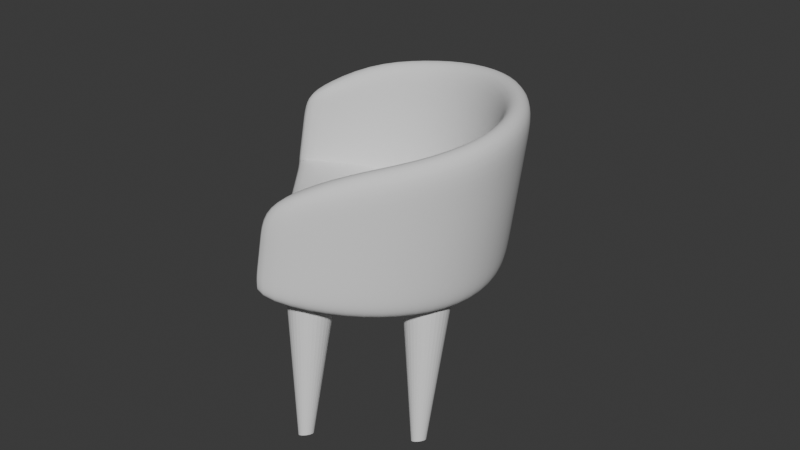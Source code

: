 # Source: chair2.blend  (saved by Blender 4.0.36; exported with 4.5.12 LTS)
import bpy
from mathutils import Matrix  # noqa: F401  (used for matrix-valued properties, if any)

bpy.ops.wm.read_factory_settings(use_empty=True)
scene = bpy.context.scene
scene.name = 'Scene'

# ---- collections
col_collection = bpy.data.collections.new('Collection'); scene.collection.children.link(col_collection)

# ---- world
world_world = bpy.data.worlds.new('World'); scene.world = world_world
world_world.use_nodes = True; world_world.node_tree.nodes.clear()
_N = world_world.node_tree.nodes; _L = world_world.node_tree.links
n0 = _N.new('ShaderNodeOutputWorld'); n0.name = 'World Output'; n0.location = (300, 300)
n1 = _N.new('ShaderNodeBackground'); n1.name = 'Background'; n1.location = (10, 300)
n1.inputs[0].default_value = (0.05088, 0.05088, 0.05088, 1.0)
_L.new(n1.outputs[0], n0.inputs[0])
n0.is_active_output = True
world_world.color = (0.05088, 0.05088, 0.05088)
world_world.use_sun_shadow = False
world_world.sun_shadow_jitter_overblur = 0.0

# ---- meshes
me_cube_001 = bpy.data.meshes.new('Cube.001')
me_cube_001.from_pydata([(0.5, -0.9696, -0.5), (0.5, -0.9696, 0.5), (0.6672, -0.762, -0.6667), (0.6672, -0.762, 0.6667), (0.6689, -0.01869, -0.6667), (0.6689, -0.01869, 0.6667), (0.6633, -0.8592, 0.6631), (0.6382, -0.9208, 0.6381), (0.5765, -0.9549, 0.5765), (0.5729, -0.974, 0.2966), (0.6096, -0.9763, -2.794e-09), (0.5729, -0.974, -0.2966), (-0.362, -0.949, -0.5848), (-1.583e-08, -0.9763, -0.6096), (0.2966, -0.974, -0.5729), (0.2966, -0.974, 0.5729), (-9.313e-10, -0.9763, 0.6096), (-0.3746, -0.9567, 0.571), (0.5765, -0.9549, -0.5765), (0.6382, -0.9208, -0.6381), (0.6633, -0.8592, -0.6631), (0.6687, -0.2448, 0.6667), (0.6683, -0.4489, 0.6667), (0.6677, -0.6237, 0.6667), (-0.3965, -0.8033, 0.8524), (0.001688, -0.8017, 0.9167), (0.3657, -0.78, 0.8542), (0.3657, -0.78, -0.8542), (0.001688, -0.8017, -0.9167), (-0.3757, -0.8003, -0.8572), (0.8544, -0.7508, 0.3646), (0.9168, -0.7471, 0.0), (0.8544, -0.7508, -0.3646), (0.6677, -0.6237, -0.6667), (0.6683, -0.4489, -0.6667), (0.6687, -0.2448, -0.6667), (0.8552, 0.02603, 0.3646), (0.9172, 0.04094, -8.848e-09), (0.8552, 0.02603, -0.3646), (0.3689, -0.09074, -0.8542), (0.00675, -0.1777, -0.9167), (-0.3083, -0.3688, -0.8499), (-0.2663, -0.3378, 0.8514), (0.00675, -0.1777, 0.9167), (0.3689, -0.09074, 0.8542), (0.8497, -0.8545, -0.3626), (0.9119, -0.853, 0.0), (0.8497, -0.8545, 0.3626), (0.818, -0.9197, -0.3489), (0.8781, -0.9196, 1.863e-09), (0.818, -0.9197, 0.3489), (0.7335, -0.956, -0.3181), (0.7867, -0.957, 7.451e-09), (0.7335, -0.956, 0.3181), (0.3162, -0.9835, -0.3162), (0.3331, -0.9867, -9.313e-09), (0.3162, -0.9835, 0.3162), (-2.515e-08, -0.9867, -0.3331), (-9.313e-09, -0.9902, 4.657e-09), (5.588e-09, -0.9867, 0.3331), (-0.3576, -0.967, -0.3123), (-0.3533, -0.9664, -3.475e-08), (-0.3623, -0.9649, 0.3162), (-0.3751, -0.862, -0.8527), (0.0007119, -0.8761, -0.9118), (0.3631, -0.8668, -0.8496), (-0.3712, -0.9167, -0.822), (0.0002109, -0.9264, -0.8781), (0.349, -0.9234, -0.818), (-0.3642, -0.9385, -0.7335), (2.637e-05, -0.9579, -0.7867), (0.3181, -0.9564, -0.7335), (0.3631, -0.8668, 0.8496), (0.0007119, -0.8761, 0.9118), (-0.39, -0.8708, 0.8532), (0.349, -0.9234, 0.818), (0.0002109, -0.9264, 0.8781), (-0.3899, -0.9066, 0.8163), (0.3181, -0.9564, 0.7335), (2.635e-05, -0.9579, 0.7867), (-0.3873, -0.9399, 0.7335), (0.3685, -0.311, 0.8542), (0.006196, -0.3908, 0.9167), (-0.3904, -0.4504, 0.8524), (0.3677, -0.5007, 0.8542), (0.004852, -0.5632, 0.9167), (-0.3922, -0.6055, 0.8524), (0.3666, -0.6577, 0.8542), (0.003191, -0.6988, 0.9167), (-0.3945, -0.7198, 0.8524), (-0.3695, -0.4475, -0.8572), (0.006196, -0.3908, -0.9167), (0.3685, -0.311, -0.8542), (-0.3714, -0.6025, -0.8572), (0.004852, -0.5632, -0.9167), (0.3677, -0.5007, -0.8542), (-0.3736, -0.7168, -0.8572), (0.003191, -0.6988, -0.9167), (0.3666, -0.6577, -0.8542), (0.8551, -0.2038, -0.3646), (0.9172, -0.1901, 8.826e-09), (0.8551, -0.2038, 0.3646), (0.8549, -0.4168, -0.3646), (0.9171, -0.406, -5.763e-09), (0.8549, -0.4168, 0.3646), (0.8546, -0.6025, -0.3646), (0.9169, -0.5955, -1.49e-08), (0.8546, -0.6025, 0.3646)], [], [(45, 46, 49, 48), (46, 47, 50, 49), (48, 49, 52, 51), (49, 50, 53, 52), (2, 32, 45, 20), (32, 31, 46, 45), (31, 30, 47, 46), (30, 3, 6, 47), (47, 6, 7, 50), (50, 7, 8, 53), (53, 8, 1, 9), (52, 53, 9, 10), (51, 52, 10, 11), (18, 51, 11, 0), (19, 48, 51, 18), (20, 45, 48, 19), (54, 55, 58, 57), (55, 56, 59, 58), (57, 58, 61, 60), (58, 59, 62, 61), (0, 11, 54, 14), (11, 10, 55, 54), (10, 9, 56, 55), (9, 1, 15, 56), (56, 15, 16, 59), (59, 16, 17, 62), (13, 57, 60, 12), (14, 54, 57, 13), (63, 64, 67, 66), (64, 65, 68, 67), (66, 67, 70, 69), (67, 68, 71, 70), (29, 28, 64, 63), (28, 27, 65, 64), (27, 2, 20, 65), (65, 20, 19, 68), (68, 19, 18, 71), (71, 18, 0, 14), (70, 71, 14, 13), (69, 70, 13, 12), (72, 73, 76, 75), (73, 74, 77, 76), (75, 76, 79, 78), (76, 77, 80, 79), (3, 26, 72, 6), (26, 25, 73, 72), (25, 24, 74, 73), (79, 80, 17, 16), (78, 79, 16, 15), (8, 78, 15, 1), (7, 75, 78, 8), (6, 72, 75, 7), (81, 82, 85, 84), (82, 83, 86, 85), (84, 85, 88, 87), (85, 86, 89, 88), (5, 44, 81, 21), (44, 43, 82, 81), (43, 42, 83, 82), (88, 89, 24, 25), (87, 88, 25, 26), (23, 87, 26, 3), (22, 84, 87, 23), (21, 81, 84, 22), (90, 91, 94, 93), (91, 92, 95, 94), (93, 94, 97, 96), (94, 95, 98, 97), (41, 40, 91, 90), (40, 39, 92, 91), (39, 4, 35, 92), (92, 35, 34, 95), (95, 34, 33, 98), (98, 33, 2, 27), (97, 98, 27, 28), (96, 97, 28, 29), (99, 100, 103, 102), (100, 101, 104, 103), (102, 103, 106, 105), (103, 104, 107, 106), (4, 38, 99, 35), (38, 37, 100, 99), (37, 36, 101, 100), (36, 5, 21, 101), (101, 21, 22, 104), (104, 22, 23, 107), (107, 23, 3, 30), (106, 107, 30, 31), (105, 106, 31, 32), (33, 105, 32, 2), (34, 102, 105, 33), (35, 99, 102, 34)])
me_cube_001.polygons.foreach_set('use_smooth', [True] * 92)
_uv = me_cube_001.uv_layers.new(name='UVMap')
_uv.uv.foreach_set('vector', [0.4375, 0.7317, 0.5, 0.7318, 0.5, 0.7435, 0.4375, 0.7426, 0.5, 0.7318, 0.5625, 0.7317, 0.5625, 0.7426, 0.5, 0.7435, 0.4375, 0.7426, 0.5, 0.7435, 0.5, 0.7578, 0.4375, 0.7546, 0.5, 0.7435, 0.5625, 0.7426, 0.5625, 0.7546, 0.5, 0.7578, 0.375, 0.7178, 0.4375, 0.7178, 0.4375, 0.7317, 0.375, 0.7315, 0.4375, 0.7178, 0.5, 0.7178, 0.5, 0.7318, 0.4375, 0.7317, 0.5, 0.7178, 0.5625, 0.7178, 0.5625, 0.7317, 0.5, 0.7318, 0.5625, 0.7178, 0.625, 0.7178, 0.625, 0.7315, 0.5625, 0.7317, 0.5625, 0.7317, 0.625, 0.7315, 0.625, 0.7411, 0.5625, 0.7426, 0.5625, 0.7426, 0.625, 0.7411, 0.625, 0.7484, 0.5625, 0.7546, 0.5625, 0.7546, 0.625, 0.7484, 0.625, 0.75, 0.5625, 0.777, 0.5, 0.7578, 0.5625, 0.7546, 0.5625, 0.777, 0.5, 0.7826, 0.4375, 0.7546, 0.5, 0.7578, 0.5, 0.7826, 0.4375, 0.777, 0.375, 0.7484, 0.4375, 0.7546, 0.4375, 0.777, 0.375, 0.75, 0.375, 0.7411, 0.4375, 0.7426, 0.4375, 0.7546, 0.375, 0.7484, 0.375, 0.7315, 0.4375, 0.7317, 0.4375, 0.7426, 0.375, 0.7411, 0.4375, 0.821, 0.5, 0.8243, 0.5, 0.8783, 0.4375, 0.8772, 0.5, 0.8243, 0.5625, 0.821, 0.5625, 0.8772, 0.5, 0.8783, 0.4375, 0.8772, 0.5, 0.8783, 0.5, 0.9379, 0.4375, 0.9378, 0.5, 0.8783, 0.5625, 0.8772, 0.5625, 0.9378, 0.5, 0.9379, 0.375, 0.75, 0.4375, 0.777, 0.4375, 0.821, 0.375, 0.8125, 0.4375, 0.777, 0.5, 0.7826, 0.5, 0.8243, 0.4375, 0.821, 0.5, 0.7826, 0.5625, 0.777, 0.5625, 0.821, 0.5, 0.8243, 0.5625, 0.777, 0.625, 0.75, 0.625, 0.8125, 0.5625, 0.821, 0.5625, 0.821, 0.625, 0.8125, 0.625, 0.875, 0.5625, 0.8772, 0.5625, 0.8772, 0.625, 0.875, 0.625, 0.9375, 0.5625, 0.9378, 0.375, 0.875, 0.4375, 0.8772, 0.4375, 0.9378, 0.375, 0.9375, 0.375, 0.8125, 0.4375, 0.821, 0.4375, 0.8772, 0.375, 0.875, 0.1875, 0.7348, 0.25, 0.7324, 0.25, 0.7406, 0.1875, 0.7414, 0.25, 0.7324, 0.3125, 0.7316, 0.3125, 0.7404, 0.25, 0.7406, 0.1875, 0.7414, 0.25, 0.7406, 0.25, 0.746, 0.1875, 0.7461, 0.25, 0.7406, 0.3125, 0.7404, 0.3125, 0.7462, 0.25, 0.746, 0.1875, 0.7229, 0.25, 0.7192, 0.25, 0.7324, 0.1875, 0.7348, 0.25, 0.7192, 0.3125, 0.7179, 0.3125, 0.7316, 0.25, 0.7324, 0.3125, 0.7179, 0.375, 0.7178, 0.375, 0.7315, 0.3125, 0.7316, 0.3125, 0.7316, 0.375, 0.7315, 0.375, 0.7411, 0.3125, 0.7404, 0.3125, 0.7404, 0.375, 0.7411, 0.375, 0.7484, 0.3125, 0.7462, 0.3125, 0.7462, 0.375, 0.7484, 0.375, 0.75, 0.3125, 0.75, 0.25, 0.746, 0.3125, 0.7462, 0.3125, 0.75, 0.25, 0.75, 0.1875, 0.7461, 0.25, 0.746, 0.25, 0.75, 0.1875, 0.75, 0.6875, 0.7316, 0.75, 0.7324, 0.75, 0.7406, 0.6875, 0.7404, 0.75, 0.7324, 0.8125, 0.7348, 0.8125, 0.7414, 0.75, 0.7406, 0.6875, 0.7404, 0.75, 0.7406, 0.75, 0.746, 0.6875, 0.7462, 0.75, 0.7406, 0.8125, 0.7414, 0.8125, 0.7461, 0.75, 0.746, 0.625, 0.7178, 0.6875, 0.7179, 0.6875, 0.7316, 0.625, 0.7315, 0.6875, 0.7179, 0.75, 0.7192, 0.75, 0.7324, 0.6875, 0.7316, 0.75, 0.7192, 0.8125, 0.7229, 0.8125, 0.7348, 0.75, 0.7324, 0.75, 0.746, 0.8125, 0.7461, 0.8125, 0.75, 0.75, 0.75, 0.6875, 0.7462, 0.75, 0.746, 0.75, 0.75, 0.6875, 0.75, 0.625, 0.7484, 0.6875, 0.7462, 0.6875, 0.75, 0.625, 0.75, 0.625, 0.7411, 0.6875, 0.7404, 0.6875, 0.7462, 0.625, 0.7484, 0.625, 0.7315, 0.6875, 0.7316, 0.6875, 0.7404, 0.625, 0.7411, 0.6875, 0.6465, 0.75, 0.6465, 0.75, 0.6743, 0.6875, 0.674, 0.75, 0.6465, 0.8125, 0.6466, 0.8125, 0.6751, 0.75, 0.6743, 0.6875, 0.674, 0.75, 0.6743, 0.75, 0.6993, 0.6875, 0.6984, 0.75, 0.6743, 0.8125, 0.6751, 0.8125, 0.7016, 0.75, 0.6993, 0.625, 0.6174, 0.6875, 0.6174, 0.6875, 0.6465, 0.625, 0.6465, 0.6875, 0.6174, 0.75, 0.6174, 0.75, 0.6465, 0.6875, 0.6465, 0.75, 0.6174, 0.8125, 0.6174, 0.8125, 0.6466, 0.75, 0.6465, 0.75, 0.6993, 0.8125, 0.7016, 0.8125, 0.7229, 0.75, 0.7192, 0.6875, 0.6984, 0.75, 0.6993, 0.75, 0.7192, 0.6875, 0.7179, 0.625, 0.6983, 0.6875, 0.6984, 0.6875, 0.7179, 0.625, 0.7178, 0.625, 0.674, 0.6875, 0.674, 0.6875, 0.6984, 0.625, 0.6983, 0.625, 0.6465, 0.6875, 0.6465, 0.6875, 0.674, 0.625, 0.674, 0.1875, 0.6466, 0.25, 0.6465, 0.25, 0.6743, 0.1875, 0.6751, 0.25, 0.6465, 0.3125, 0.6465, 0.3125, 0.674, 0.25, 0.6743, 0.1875, 0.6751, 0.25, 0.6743, 0.25, 0.6993, 0.1875, 0.7016, 0.25, 0.6743, 0.3125, 0.674, 0.3125, 0.6984, 0.25, 0.6993, 0.1875, 0.6174, 0.25, 0.6174, 0.25, 0.6465, 0.1875, 0.6466, 0.25, 0.6174, 0.3125, 0.6174, 0.3125, 0.6465, 0.25, 0.6465, 0.3125, 0.6174, 0.375, 0.6174, 0.375, 0.6465, 0.3125, 0.6465, 0.3125, 0.6465, 0.375, 0.6465, 0.375, 0.674, 0.3125, 0.674, 0.3125, 0.674, 0.375, 0.674, 0.375, 0.6983, 0.3125, 0.6984, 0.3125, 0.6984, 0.375, 0.6983, 0.375, 0.7178, 0.3125, 0.7179, 0.25, 0.6993, 0.3125, 0.6984, 0.3125, 0.7179, 0.25, 0.7192, 0.1875, 0.7016, 0.25, 0.6993, 0.25, 0.7192, 0.1875, 0.7229, 0.4375, 0.6465, 0.5, 0.6465, 0.5, 0.674, 0.4375, 0.674, 0.5, 0.6465, 0.5625, 0.6465, 0.5625, 0.674, 0.5, 0.674, 0.4375, 0.674, 0.5, 0.674, 0.5, 0.6983, 0.4375, 0.6983, 0.5, 0.674, 0.5625, 0.674, 0.5625, 0.6983, 0.5, 0.6983, 0.375, 0.6174, 0.4375, 0.6174, 0.4375, 0.6465, 0.375, 0.6465, 0.4375, 0.6174, 0.5, 0.6174, 0.5, 0.6465, 0.4375, 0.6465, 0.5, 0.6174, 0.5625, 0.6174, 0.5625, 0.6465, 0.5, 0.6465, 0.5625, 0.6174, 0.625, 0.6174, 0.625, 0.6465, 0.5625, 0.6465, 0.5625, 0.6465, 0.625, 0.6465, 0.625, 0.674, 0.5625, 0.674, 0.5625, 0.674, 0.625, 0.674, 0.625, 0.6983, 0.5625, 0.6983, 0.5625, 0.6983, 0.625, 0.6983, 0.625, 0.7178, 0.5625, 0.7178, 0.5, 0.6983, 0.5625, 0.6983, 0.5625, 0.7178, 0.5, 0.7178, 0.4375, 0.6983, 0.5, 0.6983, 0.5, 0.7178, 0.4375, 0.7178, 0.375, 0.6983, 0.4375, 0.6983, 0.4375, 0.7178, 0.375, 0.7178, 0.375, 0.674, 0.4375, 0.674, 0.4375, 0.6983, 0.375, 0.6983, 0.375, 0.6465, 0.4375, 0.6465, 0.4375, 0.674, 0.375, 0.674])
me_cube_001.update()
me_cylinder_002 = bpy.data.meshes.new('Cylinder.002')
me_cylinder_002.from_pydata([(1.326e-06, 0.3003, -1.0), (-0.8161, -0.1708, 0.4207), (0.0586, 0.2946, -1.0), (-0.621, -0.1901, 0.4207), (0.1149, 0.2775, -1.0), (-0.4334, -0.247, 0.4207), (0.1669, 0.2497, -1.0), (-0.2605, -0.3394, 0.4207), (0.2124, 0.2124, -1.0), (-0.109, -0.4637, 0.4207), (0.2497, 0.1669, -1.0), (0.01539, -0.6153, 0.4207), (0.2775, 0.1149, -1.0), (0.1078, -0.7882, 0.4207), (0.2946, 0.05859, -1.0), (0.1647, -0.9758, 0.4207), (0.3003, 0.0, -1.0), (0.1839, -1.171, 0.4207), (0.2946, -0.05859, -1.0), (0.1647, -1.366, 0.4207), (0.2775, -0.1149, -1.0), (0.1078, -1.554, 0.4207), (0.2497, -0.1669, -1.0), (0.01539, -1.726, 0.4207), (0.2124, -0.2124, -1.0), (-0.109, -1.878, 0.4207), (0.1669, -0.2497, -1.0), (-0.2605, -2.002, 0.4207), (0.1149, -0.2775, -1.0), (-0.4334, -2.095, 0.4207), (0.0586, -0.2946, -1.0), (-0.621, -2.152, 0.4207), (1.326e-06, -0.3003, -1.0), (-0.8161, -2.171, 0.4207), (-0.05859, -0.2946, -1.0), (-1.011, -2.152, 0.4207), (-0.1149, -0.2775, -1.0), (-1.199, -2.095, 0.4207), (-0.1669, -0.2497, -1.0), (-1.372, -2.002, 0.4207), (-0.2124, -0.2124, -1.0), (-1.523, -1.878, 0.4207), (-0.2497, -0.1669, -1.0), (-1.648, -1.726, 0.4207), (-0.2775, -0.1149, -1.0), (-1.74, -1.554, 0.4207), (-0.2946, -0.05859, -1.0), (-1.797, -1.366, 0.4207), (-0.3003, -1.863e-09, -1.0), (-1.816, -1.171, 0.4207), (-0.2946, 0.05859, -1.0), (-1.797, -0.9758, 0.4207), (-0.2775, 0.1149, -1.0), (-1.74, -0.7882, 0.4207), (-0.2497, 0.1669, -1.0), (-1.648, -0.6153, 0.4207), (-0.2124, 0.2124, -1.0), (-1.523, -0.4637, 0.4207), (-0.1669, 0.2497, -1.0), (-1.372, -0.3394, 0.4207), (-0.1149, 0.2775, -1.0), (-1.199, -0.247, 0.4207), (-0.05859, 0.2946, -1.0), (-1.011, -0.1901, 0.4207)], [], [(0, 1, 3, 2), (2, 3, 5, 4), (4, 5, 7, 6), (6, 7, 9, 8), (8, 9, 11, 10), (10, 11, 13, 12), (12, 13, 15, 14), (14, 15, 17, 16), (16, 17, 19, 18), (18, 19, 21, 20), (20, 21, 23, 22), (22, 23, 25, 24), (24, 25, 27, 26), (26, 27, 29, 28), (28, 29, 31, 30), (30, 31, 33, 32), (32, 33, 35, 34), (34, 35, 37, 36), (36, 37, 39, 38), (38, 39, 41, 40), (40, 41, 43, 42), (42, 43, 45, 44), (44, 45, 47, 46), (46, 47, 49, 48), (48, 49, 51, 50), (50, 51, 53, 52), (52, 53, 55, 54), (54, 55, 57, 56), (56, 57, 59, 58), (58, 59, 61, 60), (3, 1, 63, 61, 59, 57, 55, 53, 51, 49, 47, 45, 43, 41, 39, 37, 35, 33, 31, 29, 27, 25, 23, 21, 19, 17, 15, 13, 11, 9, 7, 5), (60, 61, 63, 62), (62, 63, 1, 0), (0, 2, 4, 6, 8, 10, 12, 14, 16, 18, 20, 22, 24, 26, 28, 30, 32, 34, 36, 38, 40, 42, 44, 46, 48, 50, 52, 54, 56, 58, 60, 62)])
_uv = me_cylinder_002.uv_layers.new(name='UVMap')
_uv.uv.foreach_set('vector', [1.0, 0.5, 1.0, 1.0, 0.9688, 1.0, 0.9688, 0.5, 0.9688, 0.5, 0.9688, 1.0, 0.9375, 1.0, 0.9375, 0.5, 0.9375, 0.5, 0.9375, 1.0, 0.9062, 1.0, 0.9062, 0.5, 0.9062, 0.5, 0.9062, 1.0, 0.875, 1.0, 0.875, 0.5, 0.875, 0.5, 0.875, 1.0, 0.8438, 1.0, 0.8438, 0.5, 0.8438, 0.5, 0.8438, 1.0, 0.8125, 1.0, 0.8125, 0.5, 0.8125, 0.5, 0.8125, 1.0, 0.7812, 1.0, 0.7812, 0.5, 0.7812, 0.5, 0.7812, 1.0, 0.75, 1.0, 0.75, 0.5, 0.75, 0.5, 0.75, 1.0, 0.7188, 1.0, 0.7188, 0.5, 0.7188, 0.5, 0.7188, 1.0, 0.6875, 1.0, 0.6875, 0.5, 0.6875, 0.5, 0.6875, 1.0, 0.6562, 1.0, 0.6562, 0.5, 0.6562, 0.5, 0.6562, 1.0, 0.625, 1.0, 0.625, 0.5, 0.625, 0.5, 0.625, 1.0, 0.5938, 1.0, 0.5938, 0.5, 0.5938, 0.5, 0.5938, 1.0, 0.5625, 1.0, 0.5625, 0.5, 0.5625, 0.5, 0.5625, 1.0, 0.5312, 1.0, 0.5312, 0.5, 0.5312, 0.5, 0.5312, 1.0, 0.5, 1.0, 0.5, 0.5, 0.5, 0.5, 0.5, 1.0, 0.4688, 1.0, 0.4688, 0.5, 0.4688, 0.5, 0.4688, 1.0, 0.4375, 1.0, 0.4375, 0.5, 0.4375, 0.5, 0.4375, 1.0, 0.4062, 1.0, 0.4062, 0.5, 0.4062, 0.5, 0.4062, 1.0, 0.375, 1.0, 0.375, 0.5, 0.375, 0.5, 0.375, 1.0, 0.3438, 1.0, 0.3438, 0.5, 0.3438, 0.5, 0.3438, 1.0, 0.3125, 1.0, 0.3125, 0.5, 0.3125, 0.5, 0.3125, 1.0, 0.2812, 1.0, 0.2812, 0.5, 0.2812, 0.5, 0.2812, 1.0, 0.25, 1.0, 0.25, 0.5, 0.25, 0.5, 0.25, 1.0, 0.2188, 1.0, 0.2188, 0.5, 0.2188, 0.5, 0.2188, 1.0, 0.1875, 1.0, 0.1875, 0.5, 0.1875, 0.5, 0.1875, 1.0, 0.1562, 1.0, 0.1562, 0.5, 0.1562, 0.5, 0.1562, 1.0, 0.125, 1.0, 0.125, 0.5, 0.125, 0.5, 0.125, 1.0, 0.09375, 1.0, 0.09375, 0.5, 0.09375, 0.5, 0.09375, 1.0, 0.0625, 1.0, 0.0625, 0.5, 0.2968, 0.4854, 0.25, 0.49, 0.2032, 0.4854, 0.1582, 0.4717, 0.1167, 0.4496, 0.08029, 0.4197, 0.05045, 0.3833, 0.02827, 0.3418, 0.01461, 0.2968, 0.01, 0.25, 0.01461, 0.2032, 0.02827, 0.1582, 0.05045, 0.1167, 0.08029, 0.08029, 0.1167, 0.05045, 0.1582, 0.02827, 0.2032, 0.01461, 0.25, 0.01, 0.2968, 0.01461, 0.3418, 0.02827, 0.3833, 0.05045, 0.4197, 0.08029, 0.4496, 0.1167, 0.4717, 0.1582, 0.4854, 0.2032, 0.49, 0.25, 0.4854, 0.2968, 0.4717, 0.3418, 0.4496, 0.3833, 0.4197, 0.4197, 0.3833, 0.4496, 0.3418, 0.4717, 0.0625, 0.5, 0.0625, 1.0, 0.03125, 1.0, 0.03125, 0.5, 0.03125, 0.5, 0.03125, 1.0, 0.0, 1.0, 0.0, 0.5, 0.75, 0.49, 0.7968, 0.4854, 0.8418, 0.4717, 0.8833, 0.4496, 0.9197, 0.4197, 0.9496, 0.3833, 0.9717, 0.3418, 0.9854, 0.2968, 0.99, 0.25, 0.9854, 0.2032, 0.9717, 0.1582, 0.9496, 0.1167, 0.9197, 0.08029, 0.8833, 0.05045, 0.8418, 0.02827, 0.7968, 0.01461, 0.75, 0.01, 0.7032, 0.01461, 0.6582, 0.02827, 0.6167, 0.05045, 0.5803, 0.08029, 0.5504, 0.1167, 0.5283, 0.1582, 0.5146, 0.2032, 0.51, 0.25, 0.5146, 0.2968, 0.5283, 0.3418, 0.5504, 0.3833, 0.5803, 0.4197, 0.6167, 0.4496, 0.6582, 0.4717, 0.7032, 0.4854])
me_cylinder_002.update()
me_cylinder_004 = bpy.data.meshes.new('Cylinder.004')
me_cylinder_004.from_pydata([(1.326e-06, 0.3003, -1.0), (-0.8161, -0.1708, 0.4207), (0.0586, 0.2946, -1.0), (-0.621, -0.1901, 0.4207), (0.1149, 0.2775, -1.0), (-0.4334, -0.247, 0.4207), (0.1669, 0.2497, -1.0), (-0.2605, -0.3394, 0.4207), (0.2124, 0.2124, -1.0), (-0.109, -0.4637, 0.4207), (0.2497, 0.1669, -1.0), (0.01539, -0.6153, 0.4207), (0.2775, 0.1149, -1.0), (0.1078, -0.7882, 0.4207), (0.2946, 0.05859, -1.0), (0.1647, -0.9758, 0.4207), (0.3003, 0.0, -1.0), (0.1839, -1.171, 0.4207), (0.2946, -0.05859, -1.0), (0.1647, -1.366, 0.4207), (0.2775, -0.1149, -1.0), (0.1078, -1.554, 0.4207), (0.2497, -0.1669, -1.0), (0.01539, -1.726, 0.4207), (0.2124, -0.2124, -1.0), (-0.109, -1.878, 0.4207), (0.1669, -0.2497, -1.0), (-0.2605, -2.002, 0.4207), (0.1149, -0.2775, -1.0), (-0.4334, -2.095, 0.4207), (0.0586, -0.2946, -1.0), (-0.621, -2.152, 0.4207), (1.326e-06, -0.3003, -1.0), (-0.8161, -2.171, 0.4207), (-0.05859, -0.2946, -1.0), (-1.011, -2.152, 0.4207), (-0.1149, -0.2775, -1.0), (-1.199, -2.095, 0.4207), (-0.1669, -0.2497, -1.0), (-1.372, -2.002, 0.4207), (-0.2124, -0.2124, -1.0), (-1.523, -1.878, 0.4207), (-0.2497, -0.1669, -1.0), (-1.648, -1.726, 0.4207), (-0.2775, -0.1149, -1.0), (-1.74, -1.554, 0.4207), (-0.2946, -0.05859, -1.0), (-1.797, -1.366, 0.4207), (-0.3003, -1.863e-09, -1.0), (-1.816, -1.171, 0.4207), (-0.2946, 0.05859, -1.0), (-1.797, -0.9758, 0.4207), (-0.2775, 0.1149, -1.0), (-1.74, -0.7882, 0.4207), (-0.2497, 0.1669, -1.0), (-1.648, -0.6153, 0.4207), (-0.2124, 0.2124, -1.0), (-1.523, -0.4637, 0.4207), (-0.1669, 0.2497, -1.0), (-1.372, -0.3394, 0.4207), (-0.1149, 0.2775, -1.0), (-1.199, -0.247, 0.4207), (-0.05859, 0.2946, -1.0), (-1.011, -0.1901, 0.4207)], [], [(0, 1, 3, 2), (2, 3, 5, 4), (4, 5, 7, 6), (6, 7, 9, 8), (8, 9, 11, 10), (10, 11, 13, 12), (12, 13, 15, 14), (14, 15, 17, 16), (16, 17, 19, 18), (18, 19, 21, 20), (20, 21, 23, 22), (22, 23, 25, 24), (24, 25, 27, 26), (26, 27, 29, 28), (28, 29, 31, 30), (30, 31, 33, 32), (32, 33, 35, 34), (34, 35, 37, 36), (36, 37, 39, 38), (38, 39, 41, 40), (40, 41, 43, 42), (42, 43, 45, 44), (44, 45, 47, 46), (46, 47, 49, 48), (48, 49, 51, 50), (50, 51, 53, 52), (52, 53, 55, 54), (54, 55, 57, 56), (56, 57, 59, 58), (58, 59, 61, 60), (3, 1, 63, 61, 59, 57, 55, 53, 51, 49, 47, 45, 43, 41, 39, 37, 35, 33, 31, 29, 27, 25, 23, 21, 19, 17, 15, 13, 11, 9, 7, 5), (60, 61, 63, 62), (62, 63, 1, 0), (0, 2, 4, 6, 8, 10, 12, 14, 16, 18, 20, 22, 24, 26, 28, 30, 32, 34, 36, 38, 40, 42, 44, 46, 48, 50, 52, 54, 56, 58, 60, 62)])
_uv = me_cylinder_004.uv_layers.new(name='UVMap')
_uv.uv.foreach_set('vector', [1.0, 0.5, 1.0, 1.0, 0.9688, 1.0, 0.9688, 0.5, 0.9688, 0.5, 0.9688, 1.0, 0.9375, 1.0, 0.9375, 0.5, 0.9375, 0.5, 0.9375, 1.0, 0.9062, 1.0, 0.9062, 0.5, 0.9062, 0.5, 0.9062, 1.0, 0.875, 1.0, 0.875, 0.5, 0.875, 0.5, 0.875, 1.0, 0.8438, 1.0, 0.8438, 0.5, 0.8438, 0.5, 0.8438, 1.0, 0.8125, 1.0, 0.8125, 0.5, 0.8125, 0.5, 0.8125, 1.0, 0.7812, 1.0, 0.7812, 0.5, 0.7812, 0.5, 0.7812, 1.0, 0.75, 1.0, 0.75, 0.5, 0.75, 0.5, 0.75, 1.0, 0.7188, 1.0, 0.7188, 0.5, 0.7188, 0.5, 0.7188, 1.0, 0.6875, 1.0, 0.6875, 0.5, 0.6875, 0.5, 0.6875, 1.0, 0.6562, 1.0, 0.6562, 0.5, 0.6562, 0.5, 0.6562, 1.0, 0.625, 1.0, 0.625, 0.5, 0.625, 0.5, 0.625, 1.0, 0.5938, 1.0, 0.5938, 0.5, 0.5938, 0.5, 0.5938, 1.0, 0.5625, 1.0, 0.5625, 0.5, 0.5625, 0.5, 0.5625, 1.0, 0.5312, 1.0, 0.5312, 0.5, 0.5312, 0.5, 0.5312, 1.0, 0.5, 1.0, 0.5, 0.5, 0.5, 0.5, 0.5, 1.0, 0.4688, 1.0, 0.4688, 0.5, 0.4688, 0.5, 0.4688, 1.0, 0.4375, 1.0, 0.4375, 0.5, 0.4375, 0.5, 0.4375, 1.0, 0.4062, 1.0, 0.4062, 0.5, 0.4062, 0.5, 0.4062, 1.0, 0.375, 1.0, 0.375, 0.5, 0.375, 0.5, 0.375, 1.0, 0.3438, 1.0, 0.3438, 0.5, 0.3438, 0.5, 0.3438, 1.0, 0.3125, 1.0, 0.3125, 0.5, 0.3125, 0.5, 0.3125, 1.0, 0.2812, 1.0, 0.2812, 0.5, 0.2812, 0.5, 0.2812, 1.0, 0.25, 1.0, 0.25, 0.5, 0.25, 0.5, 0.25, 1.0, 0.2188, 1.0, 0.2188, 0.5, 0.2188, 0.5, 0.2188, 1.0, 0.1875, 1.0, 0.1875, 0.5, 0.1875, 0.5, 0.1875, 1.0, 0.1562, 1.0, 0.1562, 0.5, 0.1562, 0.5, 0.1562, 1.0, 0.125, 1.0, 0.125, 0.5, 0.125, 0.5, 0.125, 1.0, 0.09375, 1.0, 0.09375, 0.5, 0.09375, 0.5, 0.09375, 1.0, 0.0625, 1.0, 0.0625, 0.5, 0.2968, 0.4854, 0.25, 0.49, 0.2032, 0.4854, 0.1582, 0.4717, 0.1167, 0.4496, 0.08029, 0.4197, 0.05045, 0.3833, 0.02827, 0.3418, 0.01461, 0.2968, 0.01, 0.25, 0.01461, 0.2032, 0.02827, 0.1582, 0.05045, 0.1167, 0.08029, 0.08029, 0.1167, 0.05045, 0.1582, 0.02827, 0.2032, 0.01461, 0.25, 0.01, 0.2968, 0.01461, 0.3418, 0.02827, 0.3833, 0.05045, 0.4197, 0.08029, 0.4496, 0.1167, 0.4717, 0.1582, 0.4854, 0.2032, 0.49, 0.25, 0.4854, 0.2968, 0.4717, 0.3418, 0.4496, 0.3833, 0.4197, 0.4197, 0.3833, 0.4496, 0.3418, 0.4717, 0.0625, 0.5, 0.0625, 1.0, 0.03125, 1.0, 0.03125, 0.5, 0.03125, 0.5, 0.03125, 1.0, 0.0, 1.0, 0.0, 0.5, 0.75, 0.49, 0.7968, 0.4854, 0.8418, 0.4717, 0.8833, 0.4496, 0.9197, 0.4197, 0.9496, 0.3833, 0.9717, 0.3418, 0.9854, 0.2968, 0.99, 0.25, 0.9854, 0.2032, 0.9717, 0.1582, 0.9496, 0.1167, 0.9197, 0.08029, 0.8833, 0.05045, 0.8418, 0.02827, 0.7968, 0.01461, 0.75, 0.01, 0.7032, 0.01461, 0.6582, 0.02827, 0.6167, 0.05045, 0.5803, 0.08029, 0.5504, 0.1167, 0.5283, 0.1582, 0.5146, 0.2032, 0.51, 0.25, 0.5146, 0.2968, 0.5283, 0.3418, 0.5504, 0.3833, 0.5803, 0.4197, 0.6167, 0.4496, 0.6582, 0.4717, 0.7032, 0.4854])
me_cylinder_004.update()
me_cylinder_005 = bpy.data.meshes.new('Cylinder.005')
me_cylinder_005.from_pydata([(1.326e-06, 0.3003, -1.0), (-0.8161, -0.1708, 0.4207), (0.0586, 0.2946, -1.0), (-0.621, -0.1901, 0.4207), (0.1149, 0.2775, -1.0), (-0.4334, -0.247, 0.4207), (0.1669, 0.2497, -1.0), (-0.2605, -0.3394, 0.4207), (0.2124, 0.2124, -1.0), (-0.109, -0.4637, 0.4207), (0.2497, 0.1669, -1.0), (0.01539, -0.6153, 0.4207), (0.2775, 0.1149, -1.0), (0.1078, -0.7882, 0.4207), (0.2946, 0.05859, -1.0), (0.1647, -0.9758, 0.4207), (0.3003, 0.0, -1.0), (0.1839, -1.171, 0.4207), (0.2946, -0.05859, -1.0), (0.1647, -1.366, 0.4207), (0.2775, -0.1149, -1.0), (0.1078, -1.554, 0.4207), (0.2497, -0.1669, -1.0), (0.01539, -1.726, 0.4207), (0.2124, -0.2124, -1.0), (-0.109, -1.878, 0.4207), (0.1669, -0.2497, -1.0), (-0.2605, -2.002, 0.4207), (0.1149, -0.2775, -1.0), (-0.4334, -2.095, 0.4207), (0.0586, -0.2946, -1.0), (-0.621, -2.152, 0.4207), (1.326e-06, -0.3003, -1.0), (-0.8161, -2.171, 0.4207), (-0.05859, -0.2946, -1.0), (-1.011, -2.152, 0.4207), (-0.1149, -0.2775, -1.0), (-1.199, -2.095, 0.4207), (-0.1669, -0.2497, -1.0), (-1.372, -2.002, 0.4207), (-0.2124, -0.2124, -1.0), (-1.523, -1.878, 0.4207), (-0.2497, -0.1669, -1.0), (-1.648, -1.726, 0.4207), (-0.2775, -0.1149, -1.0), (-1.74, -1.554, 0.4207), (-0.2946, -0.05859, -1.0), (-1.797, -1.366, 0.4207), (-0.3003, -1.863e-09, -1.0), (-1.816, -1.171, 0.4207), (-0.2946, 0.05859, -1.0), (-1.797, -0.9758, 0.4207), (-0.2775, 0.1149, -1.0), (-1.74, -0.7882, 0.4207), (-0.2497, 0.1669, -1.0), (-1.648, -0.6153, 0.4207), (-0.2124, 0.2124, -1.0), (-1.523, -0.4637, 0.4207), (-0.1669, 0.2497, -1.0), (-1.372, -0.3394, 0.4207), (-0.1149, 0.2775, -1.0), (-1.199, -0.247, 0.4207), (-0.05859, 0.2946, -1.0), (-1.011, -0.1901, 0.4207)], [], [(0, 1, 3, 2), (2, 3, 5, 4), (4, 5, 7, 6), (6, 7, 9, 8), (8, 9, 11, 10), (10, 11, 13, 12), (12, 13, 15, 14), (14, 15, 17, 16), (16, 17, 19, 18), (18, 19, 21, 20), (20, 21, 23, 22), (22, 23, 25, 24), (24, 25, 27, 26), (26, 27, 29, 28), (28, 29, 31, 30), (30, 31, 33, 32), (32, 33, 35, 34), (34, 35, 37, 36), (36, 37, 39, 38), (38, 39, 41, 40), (40, 41, 43, 42), (42, 43, 45, 44), (44, 45, 47, 46), (46, 47, 49, 48), (48, 49, 51, 50), (50, 51, 53, 52), (52, 53, 55, 54), (54, 55, 57, 56), (56, 57, 59, 58), (58, 59, 61, 60), (3, 1, 63, 61, 59, 57, 55, 53, 51, 49, 47, 45, 43, 41, 39, 37, 35, 33, 31, 29, 27, 25, 23, 21, 19, 17, 15, 13, 11, 9, 7, 5), (60, 61, 63, 62), (62, 63, 1, 0), (0, 2, 4, 6, 8, 10, 12, 14, 16, 18, 20, 22, 24, 26, 28, 30, 32, 34, 36, 38, 40, 42, 44, 46, 48, 50, 52, 54, 56, 58, 60, 62)])
_uv = me_cylinder_005.uv_layers.new(name='UVMap')
_uv.uv.foreach_set('vector', [1.0, 0.5, 1.0, 1.0, 0.9688, 1.0, 0.9688, 0.5, 0.9688, 0.5, 0.9688, 1.0, 0.9375, 1.0, 0.9375, 0.5, 0.9375, 0.5, 0.9375, 1.0, 0.9062, 1.0, 0.9062, 0.5, 0.9062, 0.5, 0.9062, 1.0, 0.875, 1.0, 0.875, 0.5, 0.875, 0.5, 0.875, 1.0, 0.8438, 1.0, 0.8438, 0.5, 0.8438, 0.5, 0.8438, 1.0, 0.8125, 1.0, 0.8125, 0.5, 0.8125, 0.5, 0.8125, 1.0, 0.7812, 1.0, 0.7812, 0.5, 0.7812, 0.5, 0.7812, 1.0, 0.75, 1.0, 0.75, 0.5, 0.75, 0.5, 0.75, 1.0, 0.7188, 1.0, 0.7188, 0.5, 0.7188, 0.5, 0.7188, 1.0, 0.6875, 1.0, 0.6875, 0.5, 0.6875, 0.5, 0.6875, 1.0, 0.6562, 1.0, 0.6562, 0.5, 0.6562, 0.5, 0.6562, 1.0, 0.625, 1.0, 0.625, 0.5, 0.625, 0.5, 0.625, 1.0, 0.5938, 1.0, 0.5938, 0.5, 0.5938, 0.5, 0.5938, 1.0, 0.5625, 1.0, 0.5625, 0.5, 0.5625, 0.5, 0.5625, 1.0, 0.5312, 1.0, 0.5312, 0.5, 0.5312, 0.5, 0.5312, 1.0, 0.5, 1.0, 0.5, 0.5, 0.5, 0.5, 0.5, 1.0, 0.4688, 1.0, 0.4688, 0.5, 0.4688, 0.5, 0.4688, 1.0, 0.4375, 1.0, 0.4375, 0.5, 0.4375, 0.5, 0.4375, 1.0, 0.4062, 1.0, 0.4062, 0.5, 0.4062, 0.5, 0.4062, 1.0, 0.375, 1.0, 0.375, 0.5, 0.375, 0.5, 0.375, 1.0, 0.3438, 1.0, 0.3438, 0.5, 0.3438, 0.5, 0.3438, 1.0, 0.3125, 1.0, 0.3125, 0.5, 0.3125, 0.5, 0.3125, 1.0, 0.2812, 1.0, 0.2812, 0.5, 0.2812, 0.5, 0.2812, 1.0, 0.25, 1.0, 0.25, 0.5, 0.25, 0.5, 0.25, 1.0, 0.2188, 1.0, 0.2188, 0.5, 0.2188, 0.5, 0.2188, 1.0, 0.1875, 1.0, 0.1875, 0.5, 0.1875, 0.5, 0.1875, 1.0, 0.1562, 1.0, 0.1562, 0.5, 0.1562, 0.5, 0.1562, 1.0, 0.125, 1.0, 0.125, 0.5, 0.125, 0.5, 0.125, 1.0, 0.09375, 1.0, 0.09375, 0.5, 0.09375, 0.5, 0.09375, 1.0, 0.0625, 1.0, 0.0625, 0.5, 0.2968, 0.4854, 0.25, 0.49, 0.2032, 0.4854, 0.1582, 0.4717, 0.1167, 0.4496, 0.08029, 0.4197, 0.05045, 0.3833, 0.02827, 0.3418, 0.01461, 0.2968, 0.01, 0.25, 0.01461, 0.2032, 0.02827, 0.1582, 0.05045, 0.1167, 0.08029, 0.08029, 0.1167, 0.05045, 0.1582, 0.02827, 0.2032, 0.01461, 0.25, 0.01, 0.2968, 0.01461, 0.3418, 0.02827, 0.3833, 0.05045, 0.4197, 0.08029, 0.4496, 0.1167, 0.4717, 0.1582, 0.4854, 0.2032, 0.49, 0.25, 0.4854, 0.2968, 0.4717, 0.3418, 0.4496, 0.3833, 0.4197, 0.4197, 0.3833, 0.4496, 0.3418, 0.4717, 0.0625, 0.5, 0.0625, 1.0, 0.03125, 1.0, 0.03125, 0.5, 0.03125, 0.5, 0.03125, 1.0, 0.0, 1.0, 0.0, 0.5, 0.75, 0.49, 0.7968, 0.4854, 0.8418, 0.4717, 0.8833, 0.4496, 0.9197, 0.4197, 0.9496, 0.3833, 0.9717, 0.3418, 0.9854, 0.2968, 0.99, 0.25, 0.9854, 0.2032, 0.9717, 0.1582, 0.9496, 0.1167, 0.9197, 0.08029, 0.8833, 0.05045, 0.8418, 0.02827, 0.7968, 0.01461, 0.75, 0.01, 0.7032, 0.01461, 0.6582, 0.02827, 0.6167, 0.05045, 0.5803, 0.08029, 0.5504, 0.1167, 0.5283, 0.1582, 0.5146, 0.2032, 0.51, 0.25, 0.5146, 0.2968, 0.5283, 0.3418, 0.5504, 0.3833, 0.5803, 0.4197, 0.6167, 0.4496, 0.6582, 0.4717, 0.7032, 0.4854])
me_cylinder_005.update()
me_cylinder_006 = bpy.data.meshes.new('Cylinder.006')
me_cylinder_006.from_pydata([(1.326e-06, 0.3003, -1.0), (-0.8161, -0.1708, 0.4207), (0.0586, 0.2946, -1.0), (-0.621, -0.1901, 0.4207), (0.1149, 0.2775, -1.0), (-0.4334, -0.247, 0.4207), (0.1669, 0.2497, -1.0), (-0.2605, -0.3394, 0.4207), (0.2124, 0.2124, -1.0), (-0.109, -0.4637, 0.4207), (0.2497, 0.1669, -1.0), (0.01539, -0.6153, 0.4207), (0.2775, 0.1149, -1.0), (0.1078, -0.7882, 0.4207), (0.2946, 0.05859, -1.0), (0.1647, -0.9758, 0.4207), (0.3003, 0.0, -1.0), (0.1839, -1.171, 0.4207), (0.2946, -0.05859, -1.0), (0.1647, -1.366, 0.4207), (0.2775, -0.1149, -1.0), (0.1078, -1.554, 0.4207), (0.2497, -0.1669, -1.0), (0.01539, -1.726, 0.4207), (0.2124, -0.2124, -1.0), (-0.109, -1.878, 0.4207), (0.1669, -0.2497, -1.0), (-0.2605, -2.002, 0.4207), (0.1149, -0.2775, -1.0), (-0.4334, -2.095, 0.4207), (0.0586, -0.2946, -1.0), (-0.621, -2.152, 0.4207), (1.326e-06, -0.3003, -1.0), (-0.8161, -2.171, 0.4207), (-0.05859, -0.2946, -1.0), (-1.011, -2.152, 0.4207), (-0.1149, -0.2775, -1.0), (-1.199, -2.095, 0.4207), (-0.1669, -0.2497, -1.0), (-1.372, -2.002, 0.4207), (-0.2124, -0.2124, -1.0), (-1.523, -1.878, 0.4207), (-0.2497, -0.1669, -1.0), (-1.648, -1.726, 0.4207), (-0.2775, -0.1149, -1.0), (-1.74, -1.554, 0.4207), (-0.2946, -0.05859, -1.0), (-1.797, -1.366, 0.4207), (-0.3003, -1.863e-09, -1.0), (-1.816, -1.171, 0.4207), (-0.2946, 0.05859, -1.0), (-1.797, -0.9758, 0.4207), (-0.2775, 0.1149, -1.0), (-1.74, -0.7882, 0.4207), (-0.2497, 0.1669, -1.0), (-1.648, -0.6153, 0.4207), (-0.2124, 0.2124, -1.0), (-1.523, -0.4637, 0.4207), (-0.1669, 0.2497, -1.0), (-1.372, -0.3394, 0.4207), (-0.1149, 0.2775, -1.0), (-1.199, -0.247, 0.4207), (-0.05859, 0.2946, -1.0), (-1.011, -0.1901, 0.4207)], [], [(0, 1, 3, 2), (2, 3, 5, 4), (4, 5, 7, 6), (6, 7, 9, 8), (8, 9, 11, 10), (10, 11, 13, 12), (12, 13, 15, 14), (14, 15, 17, 16), (16, 17, 19, 18), (18, 19, 21, 20), (20, 21, 23, 22), (22, 23, 25, 24), (24, 25, 27, 26), (26, 27, 29, 28), (28, 29, 31, 30), (30, 31, 33, 32), (32, 33, 35, 34), (34, 35, 37, 36), (36, 37, 39, 38), (38, 39, 41, 40), (40, 41, 43, 42), (42, 43, 45, 44), (44, 45, 47, 46), (46, 47, 49, 48), (48, 49, 51, 50), (50, 51, 53, 52), (52, 53, 55, 54), (54, 55, 57, 56), (56, 57, 59, 58), (58, 59, 61, 60), (3, 1, 63, 61, 59, 57, 55, 53, 51, 49, 47, 45, 43, 41, 39, 37, 35, 33, 31, 29, 27, 25, 23, 21, 19, 17, 15, 13, 11, 9, 7, 5), (60, 61, 63, 62), (62, 63, 1, 0), (0, 2, 4, 6, 8, 10, 12, 14, 16, 18, 20, 22, 24, 26, 28, 30, 32, 34, 36, 38, 40, 42, 44, 46, 48, 50, 52, 54, 56, 58, 60, 62)])
_uv = me_cylinder_006.uv_layers.new(name='UVMap')
_uv.uv.foreach_set('vector', [1.0, 0.5, 1.0, 1.0, 0.9688, 1.0, 0.9688, 0.5, 0.9688, 0.5, 0.9688, 1.0, 0.9375, 1.0, 0.9375, 0.5, 0.9375, 0.5, 0.9375, 1.0, 0.9062, 1.0, 0.9062, 0.5, 0.9062, 0.5, 0.9062, 1.0, 0.875, 1.0, 0.875, 0.5, 0.875, 0.5, 0.875, 1.0, 0.8438, 1.0, 0.8438, 0.5, 0.8438, 0.5, 0.8438, 1.0, 0.8125, 1.0, 0.8125, 0.5, 0.8125, 0.5, 0.8125, 1.0, 0.7812, 1.0, 0.7812, 0.5, 0.7812, 0.5, 0.7812, 1.0, 0.75, 1.0, 0.75, 0.5, 0.75, 0.5, 0.75, 1.0, 0.7188, 1.0, 0.7188, 0.5, 0.7188, 0.5, 0.7188, 1.0, 0.6875, 1.0, 0.6875, 0.5, 0.6875, 0.5, 0.6875, 1.0, 0.6562, 1.0, 0.6562, 0.5, 0.6562, 0.5, 0.6562, 1.0, 0.625, 1.0, 0.625, 0.5, 0.625, 0.5, 0.625, 1.0, 0.5938, 1.0, 0.5938, 0.5, 0.5938, 0.5, 0.5938, 1.0, 0.5625, 1.0, 0.5625, 0.5, 0.5625, 0.5, 0.5625, 1.0, 0.5312, 1.0, 0.5312, 0.5, 0.5312, 0.5, 0.5312, 1.0, 0.5, 1.0, 0.5, 0.5, 0.5, 0.5, 0.5, 1.0, 0.4688, 1.0, 0.4688, 0.5, 0.4688, 0.5, 0.4688, 1.0, 0.4375, 1.0, 0.4375, 0.5, 0.4375, 0.5, 0.4375, 1.0, 0.4062, 1.0, 0.4062, 0.5, 0.4062, 0.5, 0.4062, 1.0, 0.375, 1.0, 0.375, 0.5, 0.375, 0.5, 0.375, 1.0, 0.3438, 1.0, 0.3438, 0.5, 0.3438, 0.5, 0.3438, 1.0, 0.3125, 1.0, 0.3125, 0.5, 0.3125, 0.5, 0.3125, 1.0, 0.2812, 1.0, 0.2812, 0.5, 0.2812, 0.5, 0.2812, 1.0, 0.25, 1.0, 0.25, 0.5, 0.25, 0.5, 0.25, 1.0, 0.2188, 1.0, 0.2188, 0.5, 0.2188, 0.5, 0.2188, 1.0, 0.1875, 1.0, 0.1875, 0.5, 0.1875, 0.5, 0.1875, 1.0, 0.1562, 1.0, 0.1562, 0.5, 0.1562, 0.5, 0.1562, 1.0, 0.125, 1.0, 0.125, 0.5, 0.125, 0.5, 0.125, 1.0, 0.09375, 1.0, 0.09375, 0.5, 0.09375, 0.5, 0.09375, 1.0, 0.0625, 1.0, 0.0625, 0.5, 0.2968, 0.4854, 0.25, 0.49, 0.2032, 0.4854, 0.1582, 0.4717, 0.1167, 0.4496, 0.08029, 0.4197, 0.05045, 0.3833, 0.02827, 0.3418, 0.01461, 0.2968, 0.01, 0.25, 0.01461, 0.2032, 0.02827, 0.1582, 0.05045, 0.1167, 0.08029, 0.08029, 0.1167, 0.05045, 0.1582, 0.02827, 0.2032, 0.01461, 0.25, 0.01, 0.2968, 0.01461, 0.3418, 0.02827, 0.3833, 0.05045, 0.4197, 0.08029, 0.4496, 0.1167, 0.4717, 0.1582, 0.4854, 0.2032, 0.49, 0.25, 0.4854, 0.2968, 0.4717, 0.3418, 0.4496, 0.3833, 0.4197, 0.4197, 0.3833, 0.4496, 0.3418, 0.4717, 0.0625, 0.5, 0.0625, 1.0, 0.03125, 1.0, 0.03125, 0.5, 0.03125, 0.5, 0.03125, 1.0, 0.0, 1.0, 0.0, 0.5, 0.75, 0.49, 0.7968, 0.4854, 0.8418, 0.4717, 0.8833, 0.4496, 0.9197, 0.4197, 0.9496, 0.3833, 0.9717, 0.3418, 0.9854, 0.2968, 0.99, 0.25, 0.9854, 0.2032, 0.9717, 0.1582, 0.9496, 0.1167, 0.9197, 0.08029, 0.8833, 0.05045, 0.8418, 0.02827, 0.7968, 0.01461, 0.75, 0.01, 0.7032, 0.01461, 0.6582, 0.02827, 0.6167, 0.05045, 0.5803, 0.08029, 0.5504, 0.1167, 0.5283, 0.1582, 0.5146, 0.2032, 0.51, 0.25, 0.5146, 0.2968, 0.5283, 0.3418, 0.5504, 0.3833, 0.5803, 0.4197, 0.6167, 0.4496, 0.6582, 0.4717, 0.7032, 0.4854])
me_cylinder_006.update()

# ---- objects
ob_cube = bpy.data.objects.new('Cube', me_cube_001)
ob_cylinder_002 = bpy.data.objects.new('Cylinder.002', me_cylinder_002)
ob_cylinder_004 = bpy.data.objects.new('Cylinder.004', me_cylinder_004)
ob_cylinder_005 = bpy.data.objects.new('Cylinder.005', me_cylinder_005)
ob_cylinder_006 = bpy.data.objects.new('Cylinder.006', me_cylinder_006)

# ---- transforms, parenting, visibility, modifiers, constraints
ob_cube.location = (-1.782, -1.708, 1.415)
ob_cube.rotation_euler = (7.831, 0.1227, 6.934)
_m = ob_cube.modifiers.new('Solidify', 'SOLIDIFY')
_m.thickness = 0.15
_m.use_even_offset = True
_m = ob_cube.modifiers.new('Subdivision', 'SUBSURF')
ob_cylinder_002.location = (-1.767, -0.9302, 0.1959)
ob_cylinder_002.rotation_euler = (0.04881, 0.1565, 0.5241)
ob_cylinder_002.scale = (0.1372, 0.1342, 0.5603)
ob_cylinder_004.location = (-2.363, -1.211, 0.27)
ob_cylinder_004.rotation_euler = (0.02418, 0.2115, 0.4797)
ob_cylinder_004.scale = (0.1376, 0.1342, 0.5603)
ob_cylinder_005.location = (-1.264, -1.957, 0.1852)
ob_cylinder_005.rotation_euler = (-0.195, 0.3829, -10.53)
ob_cylinder_005.scale = (0.1376, 0.1342, 0.5603)
ob_cylinder_006.location = (-1.677, -2.375, 0.2701)
ob_cylinder_006.rotation_euler = (-0.195, 0.3829, -10.53)
ob_cylinder_006.scale = (0.1376, 0.1342, 0.5603)

# ---- collection membership
col_collection.objects.link(ob_cube)
col_collection.objects.link(ob_cylinder_002)
col_collection.objects.link(ob_cylinder_004)
col_collection.objects.link(ob_cylinder_005)
col_collection.objects.link(ob_cylinder_006)

# ---- scene / render settings (as saved in the file)
scene.frame_start = 1; scene.frame_end = 250; scene.frame_set(1)
scene.render.engine = 'BLENDER_EEVEE_NEXT'
scene.cycles.sampling_pattern = 'TABULATED_SOBOL'
bpy.context.view_layer.update()

# ---- added for rendering (the .blend has no active camera and no usable light): camera, sun
cam_auto = bpy.data.cameras.new('AutoCamera')
cam_auto.lens = 50.0
cam_auto.sensor_width = 36.0
cam_auto.clip_end = 1000.0
ob_auto_camera = bpy.data.objects.new('AutoCamera', cam_auto)
scene.collection.objects.link(ob_auto_camera)
ob_auto_camera.location = (1.85817, -5.76457, 3.35324)
ob_auto_camera.rotation_euler = (1.09748, -7.21219e-08, 0.694738)
scene.camera = ob_auto_camera
light_auto_sun = bpy.data.lights.new('AutoSun', 'SUN')
light_auto_sun.energy = 3.0
light_auto_sun.angle = 0.0523599
ob_auto_sun = bpy.data.objects.new('AutoSun', light_auto_sun)
scene.collection.objects.link(ob_auto_sun)
ob_auto_sun.rotation_euler = (0.872665, 0.174533, 0.523599)
bpy.context.view_layer.update()
